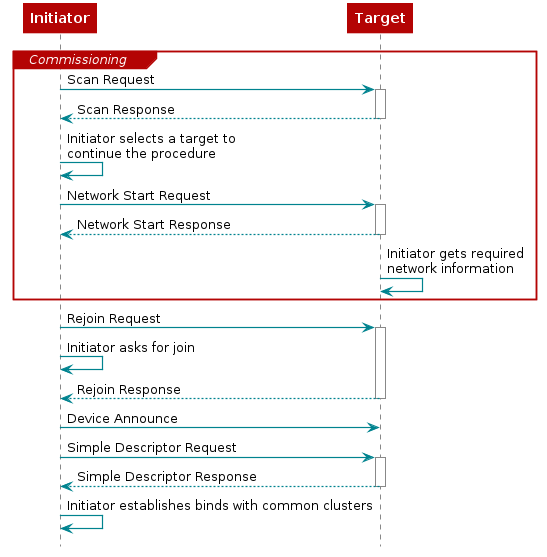

The diagram above was rendered by PlantUML. Its source (embedded in the PNG):
@startuml
skinparam backgroundColor transparent

hide footbox

scale max 900 width

skinparam sequenceArrow {
    Color #00838f
    Thickness 1.2
}


skinparam sequenceParticipant {
    BackgroundColor #b40404
    BorderColor #b40404
    BorderThickness 0
    FontColor #fff
    FontStyle bold
}

skinparam sequenceLifeLineBorderColor #888

skinparam note {
    BackgroundColor #ffe
    BorderColor #b40404
}

skinparam sequenceDivider {
    BackgroundColor #b40404
    BorderColor #b40404
    FontColor #fff
    BorderThickness 0
}

skinparam sequenceGroup {
    BackgroundColor #b40404
    BorderColor #b40404
    HeaderFontColor #fff
    HeaderFontStyle italics
    BorderThickness 1.5
}

skinparam shadowing false

skinParam state {
  BorderColor #b40404
  BackgroundColor transparent
  ArrowColor #00838f
  StartColor #00838f
  EndColor #00838f
}

skinParam activity {
  BorderColor #b40404
  BackgroundColor transparent
  ArrowColor #00838f
  StartColor #00838f
  EndColor #00838f
  BarColor #00838f
}
group Commissioning
Initiator->Target: Scan Request
activate "Target"
Target-->Initiator: Scan Response
deactivate "Target"

Initiator->Initiator: Initiator selects a target to\ncontinue the procedure
Initiator->Target: Network Start Request
activate "Target"
Target-->Initiator: Network Start Response
deactivate "Target"

Target->Target: Initiator gets required\nnetwork information
end
Initiator->Target: Rejoin Request
activate "Target"
Initiator->Initiator: Initiator asks for join
Target-->Initiator: Rejoin Response
deactivate "Target"

Initiator->Target: Device Announce
Initiator->Target: Simple Descriptor Request
activate "Target"
Target-->Initiator: Simple Descriptor Response
deactivate "Target"
Initiator->Initiator: Initiator establishes binds with common clusters
@enduml